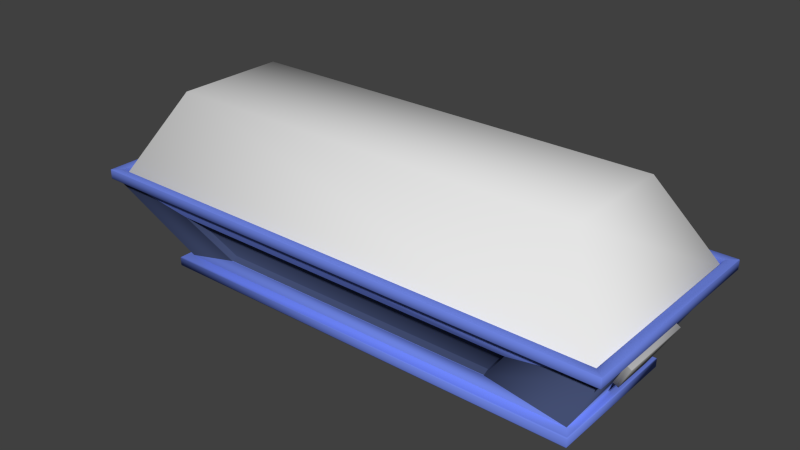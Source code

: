 # Source: DebrisBed.blend  (saved by Blender 2.76.0; exported with 4.5.12 LTS)
import bpy
from mathutils import Matrix  # noqa: F401  (used for matrix-valued properties, if any)

bpy.ops.wm.read_factory_settings(use_empty=True)
scene = bpy.context.scene
scene.name = 'Scene'

# ---- collections
col_collection_1 = bpy.data.collections.new('Collection 1'); scene.collection.children.link(col_collection_1)

# ---- materials (node trees are filled in below, after node groups)
mat_bedbase = bpy.data.materials.new('BedBase')
mat_bedbase.alpha_threshold = 0.0
mat_bedbase.use_transparent_shadow = False
mat_bedbase.diffuse_color = (0.05732, 0.07665, 0.1679, 1.0)
mat_bedbase.roughness = 0.5
mat_bedbase.specular_intensity = 0.0
mat_bed = bpy.data.materials.new('Bed')
mat_bed.alpha_threshold = 0.0
mat_bed.use_transparent_shadow = False
mat_bed.diffuse_color = (0.448, 0.448, 0.448, 1.0)
mat_bed.roughness = 0.5
mat_bed.specular_intensity = 0.0
mat_bedframe = bpy.data.materials.new('BedFrame')
mat_bedframe.alpha_threshold = 0.0
mat_bedframe.use_transparent_shadow = False
mat_bedframe.diffuse_color = (0.1568, 0.2321, 0.7613, 1.0)
mat_bedframe.roughness = 0.5
mat_bedframe.specular_intensity = 0.2474
mat_glass = bpy.data.materials.new('Glass')
mat_glass.alpha_threshold = 0.0
mat_glass.use_transparent_shadow = False
mat_glass.roughness = 0.5

# ---- material node trees

# ---- world
world_world = bpy.data.worlds.new('World'); scene.world = world_world
world_world.color = (0.05088, 0.05088, 0.05088)
world_world.use_sun_shadow = False
world_world.sun_shadow_jitter_overblur = 0.0
world_world.cycles.sampling_method = 'MANUAL'
world_world.cycles.sample_map_resolution = 256

# ---- meshes
me_circle = bpy.data.meshes.new('Circle')
me_circle.from_pydata([(8.74, 3.144, 0.726), (8.293, -2.821, 0.527), (8.293, 2.833, 0.527), (-6.552, -2.821, 0.527), (-6.552, 2.833, 0.527), (7.448, -2.499, 0.04962), (7.448, 2.511, 0.04962), (-5.706, -2.499, 0.04962), (-5.706, 2.511, 0.04962), (8.74, -3.132, 0.726), (-6.998, -3.132, 0.726), (-6.998, 3.144, 0.726), (8.222, 2.734, 0.3882), (8.222, -2.722, 0.3882), (-6.48, -2.722, 0.3882), (-6.48, 2.734, 0.3882), (-6.48, 2.734, 0.726), (-6.48, -2.722, 0.726), (8.222, -2.722, 0.726), (8.222, 2.734, 0.726), (-6.765, 2.965, 0.5833), (-6.779, 2.951, 0.5833), (-6.769, 2.945, 0.5935), (-6.759, 2.955, 0.5935), (-6.769, -2.932, 0.5935), (-6.779, -2.938, 0.5833), (-6.765, -2.952, 0.5833), (-6.759, -2.942, 0.5935), (8.501, -2.942, 0.5935), (8.507, -2.952, 0.5833), (8.521, -2.938, 0.5833), (8.511, -2.932, 0.5935), (8.501, 2.955, 0.5935), (8.511, 2.945, 0.5935), (8.521, 2.951, 0.5833), (8.507, 2.965, 0.5833), (-6.779, 2.951, 0.8583), (-6.765, 2.965, 0.8583), (-6.759, 2.955, 0.8481), (-6.769, 2.945, 0.8481), (-6.779, -2.938, 0.8583), (-6.769, -2.932, 0.8481), (-6.759, -2.942, 0.8481), (-6.765, -2.952, 0.8583), (8.521, -2.938, 0.8583), (8.507, -2.952, 0.8583), (8.501, -2.942, 0.8481), (8.511, -2.932, 0.8481), (8.521, 2.951, 0.8583), (8.511, 2.945, 0.8481), (8.501, 2.955, 0.8481), (8.507, 2.965, 0.8583), (-7.013, 3.189, 0.5788), (-7.029, 3.199, 0.5886), (-7.039, 3.189, 0.5886), (-7.029, 3.177, 0.5788), (-7.039, -3.177, 0.5886), (-7.029, -3.187, 0.5886), (-7.013, -3.177, 0.5788), (-7.029, -3.164, 0.5788), (8.771, -3.187, 0.5886), (8.781, -3.177, 0.5886), (8.771, -3.164, 0.5788), (8.755, -3.177, 0.5788), (8.771, 3.199, 0.5886), (8.755, 3.189, 0.5788), (8.771, 3.177, 0.5788), (8.781, 3.189, 0.5886), (-7.029, 3.177, 0.8628), (-7.039, 3.189, 0.8529), (-7.029, 3.199, 0.8529), (-7.013, 3.189, 0.8627), (-7.029, -3.164, 0.8628), (-7.013, -3.177, 0.8627), (-7.029, -3.187, 0.8529), (-7.039, -3.177, 0.8529), (8.771, -3.164, 0.8628), (8.781, -3.177, 0.8529), (8.771, -3.187, 0.8529), (8.755, -3.177, 0.8627), (8.771, 3.177, 0.8628), (8.755, 3.189, 0.8627), (8.771, 3.199, 0.8529), (8.781, 3.189, 0.8529), (6.233, 2.746, 0.03518), (6.23, 2.751, 0.0435), (6.258, 2.764, 0.04965), (5.245, 2.142, -1.241), (5.25, 2.141, -1.263), (5.228, 2.138, -1.251), (-3.487, 2.138, -1.251), (-3.508, 2.141, -1.263), (-3.503, 2.142, -1.241), (-4.488, 2.751, 0.0435), (-4.492, 2.746, 0.03518), (-4.517, 2.764, 0.04965), (6.233, 2.504, 0.01011), (6.218, 2.493, 0.007296), (6.23, 2.507, 0.01756), (5.246, 2.047, -1.064), (5.228, 2.043, -1.07), (5.234, 2.042, -1.052), (-3.487, 2.043, -1.07), (-3.504, 2.047, -1.064), (-3.492, 2.042, -1.052), (-4.488, 2.507, 0.01756), (-4.476, 2.493, 0.007296), (-4.491, 2.504, 0.01011), (-6.538, 1.153, -0.1311), (-6.542, 1.147, -0.1232), (-6.537, 1.173, -0.1115), (-6.538, -1.141, -0.1311), (-6.537, -1.161, -0.1115), (-6.542, -1.135, -0.1232), (-6.009, -0.6409, -1.093), (-6.004, -0.6267, -1.101), (-5.992, -0.6458, -1.103), (-6.009, 0.6534, -1.093), (-5.992, 0.6583, -1.103), (-6.004, 0.6393, -1.101), (-6.693, 1.153, -0.2166), (-6.702, 1.142, -0.2222), (-6.698, 1.147, -0.2086), (-6.693, -1.141, -0.2166), (-6.698, -1.135, -0.2086), (-6.702, -1.129, -0.2222), (-6.164, -0.6409, -1.179), (-6.173, -0.6303, -1.183), (-6.159, -0.6267, -1.187), (-6.164, 0.6534, -1.179), (-6.159, 0.6393, -1.187), (-6.173, 0.6428, -1.183), (8.279, 1.15, -0.1326), (8.278, 1.17, -0.1129), (8.283, 1.144, -0.1246), (7.751, 0.6515, -1.092), (7.746, 0.6374, -1.1), (7.734, 0.6564, -1.102), (7.746, -0.6248, -1.1), (7.751, -0.6389, -1.092), (7.734, -0.6438, -1.102), (8.279, -1.137, -0.1326), (8.283, -1.131, -0.1246), (8.278, -1.157, -0.1129), (8.408, 1.15, -0.2039), (8.413, 1.144, -0.1959), (8.417, 1.138, -0.2095), (7.88, 0.6515, -1.163), (7.89, 0.6409, -1.167), (7.876, 0.6374, -1.171), (7.876, -0.6248, -1.171), (7.89, -0.6284, -1.167), (7.88, -0.6389, -1.163), (8.408, -1.137, -0.2039), (8.417, -1.126, -0.2095), (8.413, -1.131, -0.1959), (5.162, -2.092, -1.255), (5.177, -2.095, -1.248), (5.183, -2.099, -1.263), (-3.42, -2.092, -1.255), (-3.442, -2.099, -1.263), (-3.436, -2.095, -1.248), (6.148, -2.769, 0.04948), (6.176, -2.78, 0.04965), (6.152, -2.765, 0.04211), (-4.406, -2.769, 0.04948), (-4.411, -2.765, 0.04211), (-4.434, -2.78, 0.04965), (5.162, -1.936, -1.174), (5.166, -1.932, -1.161), (5.177, -1.94, -1.167), (-3.42, -1.936, -1.174), (-3.436, -1.94, -1.167), (-3.425, -1.932, -1.161), (6.148, -2.614, 0.1302), (6.152, -2.61, 0.1229), (6.139, -2.6, 0.126), (-4.406, -2.614, 0.1302), (-4.397, -2.6, 0.126), (-4.411, -2.61, 0.1229), (7.277, 1.764, -1.932), (-5.535, 1.764, -1.932), (7.267, -1.742, -1.95), (-5.526, -1.742, -1.95), (8.482, -2.922, 0.6499), (8.482, 2.934, 0.6499), (-6.74, -2.922, 0.6499), (-6.74, 2.934, 0.6499), (-5.321, -1.63, 3.138), (7.062, -1.63, 3.138), (-5.321, 1.642, 3.138), (7.062, 1.642, 3.138), (-5.225, -2.063, 0.06811), (-3.403, -2.155, 0.07043), (-5.191, 1.929, 0.05553), (-3.467, 2.036, 0.0603), (-5.342, -2.151, 0.1418), (-3.419, -2.216, 0.1836), (-5.329, 2.107, 0.1303), (-3.377, 2.103, 0.1588), (-5.288, -2.234, 0.2683), (-3.358, -2.203, 0.2403), (-5.28, 2.034, 0.2381), (-3.351, 2.12, 0.2387), (-5.291, -2.19, 0.332), (-3.369, -2.19, 0.332), (-5.291, 2.095, 0.332), (-3.369, 2.095, 0.332), (-5.256, -2.109, 0.4392), (-3.394, -2.121, 0.4405), (-5.27, 2.051, 0.4305), (-3.399, 1.969, 0.4116), (-5.205, -2.066, 0.4735), (-3.415, -2.025, 0.4979), (-5.252, 1.932, 0.501), (-3.491, 1.869, 0.4966), (-5.11, -1.817, 0.5423), (-3.585, -1.829, 0.5043), (-5.147, 1.767, 0.5503), (-3.498, 1.75, 0.5216), (-5.22, -0.06106, -0.00625), (-3.412, -0.08924, -0.001654), (-5.569, -0.06842, 0.09861), (-3.099, -0.02406, 0.1234), (-5.645, -0.02475, 0.2131), (-3.087, -0.05106, 0.2917), (-5.628, -0.03394, 0.3514), (-3.075, -0.04216, 0.4016), (-5.544, -0.06882, 0.5774), (-3.107, -0.03454, 0.5449), (-5.471, -0.1062, 0.6453), (-3.163, -0.04597, 0.6357), (-5.139, -0.06056, 0.7042), (-3.506, -0.05226, 0.7059), (-5.043, -1.08, 0.04466), (-5.419, -1.178, 0.1424), (-5.469, -1.159, 0.2379), (-5.505, -1.084, 0.3633), (-5.467, -1.061, 0.5221), (-5.388, -1.048, 0.6362), (-5.009, -0.9515, 0.6401), (-3.598, -1.077, 0.05002), (-3.22, -1.119, 0.181), (-3.191, -1.142, 0.2825), (-3.186, -1.167, 0.387), (-3.226, -1.087, 0.519), (-3.3, -1.018, 0.6095), (-3.669, -0.9509, 0.66), (-3.557, 0.9508, 0.03005), (-3.152, 0.9788, 0.144), (-3.115, 1.011, 0.2667), (-3.164, 1.059, 0.386), (-3.214, 1.016, 0.5211), (-3.287, 0.921, 0.6422), (-3.666, 0.8548, 0.6565), (-5.082, 0.9657, 0.02926), (-5.488, 1.009, 0.1522), (-5.55, 1.042, 0.2416), (-5.528, 0.9845, 0.3656), (-5.477, 0.9594, 0.5373), (-5.398, 0.8998, 0.6276), (-5.009, 0.8428, 0.6756), (7.226, -1.666, -0.209), (7.442, 1.812, -0.2044), (-2.134, -1.6, -0.2339), (-2.384, 1.689, -0.2245), (7.432, -1.888, -0.06253), (7.586, 1.782, 0.02046), (-2.551, -1.864, -0.08549), (-2.542, 1.861, -0.02875), (7.626, -1.785, 0.1887), (7.553, 1.898, 0.133), (-2.741, -1.771, 0.1288), (-2.856, 1.912, 0.1299), (7.524, -1.791, 0.3151), (7.524, 1.876, 0.3151), (-2.823, -1.791, 0.3151), (-2.823, 1.876, 0.3151), (7.334, -1.725, 0.5281), (7.362, 1.829, 0.5306), (-2.764, -1.751, 0.5108), (-2.654, 1.82, 0.4732), (7.233, -1.627, 0.5961), (7.136, 1.789, 0.6447), (-2.604, -1.717, 0.6509), (-2.521, 1.644, 0.642), (6.649, -1.446, 0.7328), (6.677, 1.465, 0.6574), (-2.385, -1.517, 0.7488), (-2.362, 1.631, 0.6916), (2.532, -1.655, -0.3566), (2.598, 1.795, -0.3475), (2.55, -2.323, -0.1484), (2.446, 2.393, -0.09918), (2.447, -2.466, 0.07894), (2.509, 2.415, 0.2351), (2.469, -2.434, 0.3537), (2.488, 2.438, 0.4534), (2.55, -2.275, 0.8026), (2.47, 2.377, 0.7379), (2.638, -2.136, 0.9373), (2.497, 2.269, 0.9182), (2.531, -1.501, 1.054), (2.512, 1.615, 1.058), (4.922, -1.318, -0.2555), (5.151, -2.035, -0.06138), (5.106, -2.131, 0.1283), (4.93, -2.199, 0.3773), (4.877, -2.127, 0.6926), (4.846, -1.977, 0.9193), (4.62, -1.253, 0.9271), (4.915, 1.441, -0.2449), (5.013, 2.162, 0.0153), (5.067, 2.217, 0.2168), (5.125, 2.226, 0.4243), (4.937, 2.15, 0.6866), (4.776, 2.009, 0.8663), (4.618, 1.304, 0.9665), (0.1601, 1.518, -0.2846), (0.09441, 2.29, -0.05826), (0.01829, 2.362, 0.1854), (-0.09287, 2.267, 0.4224), (0.007551, 2.173, 0.6906), (0.2298, 2.034, 0.9312), (0.3851, 1.309, 0.9596), (0.125, -1.393, -0.2861), (0.02377, -2.167, -0.042), (-0.05399, -2.287, 0.1357), (0.08103, -2.244, 0.3819), (0.1397, -2.146, 0.7229), (0.2796, -1.996, 0.9023), (0.4131, -1.253, 0.9975), (7.56, 0.07429, -0.2309), (-2.483, 0.04494, -0.2545), (7.743, -0.05752, -0.03658), (-2.784, -0.003424, -0.07435), (7.828, 0.0572, 0.1538), (-2.932, 0.07197, 0.1208), (7.758, 0.04297, 0.3154), (-2.958, 0.04297, 0.3154), (7.575, 0.05265, 0.5397), (-2.838, 0.0345, 0.5005), (7.404, 0.08281, 0.635), (-2.685, -0.04025, 0.6622), (6.858, 0.008076, 0.7132), (-2.487, 0.05736, 0.7394), (2.521, 0.05788, 1.091), (2.567, 0.07131, -0.3832), (5.031, 0.0623, -0.2765), (4.718, 0.02504, 0.9767), (0.2996, 0.02743, 1.01), (0.031, 0.06368, -0.3133), (-4.314, -2.174, 0.06108), (-4.329, 2.047, 0.04937), (-4.382, -2.251, 0.1575), (-4.354, 2.173, 0.1387), (-4.323, -2.286, 0.2519), (-4.315, 2.144, 0.2356), (-4.33, -2.257, 0.3321), (-4.33, 2.163, 0.3321), (-4.325, -2.18, 0.4433), (-4.334, 2.075, 0.4239), (-4.309, -2.108, 0.4906), (-4.373, 1.962, 0.5041), (-4.348, -1.879, 0.5294), (-4.322, 1.816, 0.5424), (-4.322, -0.05644, 0.7169), (-4.315, -0.07577, -0.01444), (-4.32, -1.111, 0.03847), (-4.339, -0.9794, 0.6601), (-4.338, 0.8773, 0.6766), (-4.319, 0.9901, 0.02022), (-1.695, 1.791, -0.3254), (-1.82, 2.319, -0.0892), (-2.038, 2.388, 0.1359), (-2.082, 2.315, 0.3722), (-1.931, 2.231, 0.6108), (-1.732, 2.054, 0.8398), (-1.556, 1.641, 0.8835), (-1.575, -1.679, -0.3315), (-1.864, -2.26, -0.1119), (-2.014, -2.275, 0.1075), (-1.985, -2.262, 0.3496), (-1.919, -2.185, 0.6499), (-1.751, -2.082, 0.8287), (-1.554, -1.555, 0.9368), (-1.674, 0.04341, 0.9385), (-1.823, 0.05675, -0.3583), (7.456, -2.043, -2.242), (7.488, -2.074, -2.21), (7.478, -2.065, -2.232), (-5.715, -2.043, -2.242), (-5.746, -2.074, -2.21), (-5.737, -2.065, -2.232), (7.498, 2.096, -2.192), (7.466, 2.064, -2.224), (7.488, 2.087, -2.214), (-5.724, 2.065, -2.224), (-5.756, 2.096, -2.192), (-5.747, 2.087, -2.214), (-5.732, 2.06, -1.932), (-5.756, 2.096, -1.963), (-5.749, 2.086, -1.941), (7.498, 2.096, -1.963), (7.473, 2.06, -1.932), (7.491, 2.085, -1.941), (-5.746, -2.074, -1.981), (-5.722, -2.038, -1.95), (-5.739, -2.064, -1.959), (7.464, -2.038, -1.95), (7.488, -2.074, -1.981), (7.481, -2.064, -1.959)], [(136, 137), (140, 138)], [(11, 95, 91, 181), (113, 109, 122, 124), (108, 117, 129, 120), (24, 22, 39, 41), (56, 75, 69, 54), (25, 59, 55, 21), (3, 4, 8, 7), (7, 8, 6, 5), (2, 1, 5, 6), (1, 3, 7, 5), (4, 2, 6, 8), (114, 111, 123, 126), (19, 16, 15, 12), (9, 18, 17, 10), (18, 13, 14, 17), (18, 19, 12, 13), (11, 10, 17, 16), (0, 11, 16, 19), (180, 88, 86, 0), (182, 140, 143, 9), (181, 180, 404, 400), (119, 115, 128, 130), (141, 139, 152, 153), (92, 94, 107, 103), (67, 83, 77, 61), (60, 78, 74, 57), (34, 66, 62, 30), (29, 63, 58, 26), (16, 17, 14, 15), (9, 0, 19, 18), (181, 91, 88, 180), (11, 110, 112, 10), (121, 131, 127, 125), (9, 143, 133, 0), (134, 142, 155, 145), (138, 136, 149, 150), (135, 132, 144, 147), (156, 168, 171, 159), (9, 163, 158, 182), (154, 151, 148, 146), (0, 86, 95, 11), (97, 101, 104, 106), (93, 85, 98, 105), (181, 118, 110, 11), (89, 90, 102, 100), (161, 172, 179, 166), (165, 177, 174, 162), (164, 175, 170, 157), (10, 167, 163, 9), (183, 160, 167, 10), (10, 112, 116, 183), (178, 173, 169, 176), (28, 27, 42, 46), (23, 32, 50, 38), (36, 68, 72, 40), (44, 76, 80, 48), (43, 73, 79, 45), (51, 81, 71, 37), (33, 31, 47, 49), (53, 70, 82, 64), (20, 23, 22, 21), (24, 27, 26, 25), (28, 31, 30, 29), (32, 35, 34, 33), (36, 39, 38, 37), (40, 43, 42, 41), (44, 47, 46, 45), (48, 51, 50, 49), (52, 55, 54, 53), (56, 59, 58, 57), (60, 63, 62, 61), (64, 67, 66, 65), (68, 71, 70, 69), (72, 75, 74, 73), (76, 79, 78, 77), (80, 83, 82, 81), (48, 49, 47, 44), (49, 50, 32, 33), (40, 41, 39, 36), (31, 28, 46, 47), (37, 38, 50, 51), (45, 46, 42, 43), (41, 42, 27, 24), (33, 34, 30, 31), (28, 29, 26, 27), (23, 20, 35, 32), (22, 23, 38, 39), (24, 25, 21, 22), (83, 80, 76, 77), (82, 83, 67, 64), (75, 72, 68, 69), (60, 61, 77, 78), (70, 71, 81, 82), (78, 79, 73, 74), (74, 75, 56, 57), (66, 67, 61, 62), (63, 60, 57, 58), (52, 53, 64, 65), (53, 54, 69, 70), (59, 56, 54, 55), (20, 21, 55, 52), (58, 59, 25, 26), (34, 35, 65, 66), (29, 30, 62, 63), (44, 45, 79, 76), (72, 73, 43, 40), (36, 37, 71, 68), (80, 81, 51, 48), (20, 52, 65, 35), (84, 85, 86), (87, 88, 89), (90, 91, 92), (93, 94, 95), (96, 97, 98), (99, 100, 101), (102, 103, 104), (105, 106, 107), (86, 88, 87, 84), (90, 89, 88, 91), (95, 86, 85, 93), (91, 95, 94, 92), (96, 99, 101, 97), (104, 101, 100, 102), (105, 98, 97, 106), (103, 107, 106, 104), (89, 100, 99, 87), (98, 85, 84, 96), (93, 105, 107, 94), (102, 90, 92, 103), (84, 87, 99, 96), (108, 109, 110), (111, 112, 113), (114, 115, 116), (117, 118, 119), (120, 121, 122), (123, 124, 125), (126, 127, 128), (129, 130, 131), (132, 133, 134), (141, 142, 143), (144, 145, 146), (147, 148, 149), (150, 151, 152), (153, 154, 155), (156, 158, 157), (159, 161, 160), (162, 164, 163), (165, 167, 166), (168, 170, 169), (171, 173, 172), (174, 176, 175), (177, 179, 178), (111, 114, 116, 112), (117, 108, 110, 118), (112, 110, 109, 113), (115, 119, 118, 116), (125, 127, 126, 123), (131, 121, 120, 129), (124, 122, 121, 125), (127, 131, 130, 128), (108, 120, 122, 109), (123, 111, 113, 124), (119, 130, 129, 117), (114, 126, 128, 115), (132, 135, 137, 133), (139, 141, 143, 140), (133, 143, 142, 134), (146, 148, 147, 144), (148, 151, 150, 149), (151, 154, 153, 152), (145, 155, 154, 146), (141, 153, 155, 142), (144, 132, 134, 145), (135, 147, 149, 136), (152, 139, 138, 150), (158, 156, 159, 160), (162, 163, 167, 165), (157, 158, 163, 164), (166, 167, 160, 161), (168, 169, 173, 171), (176, 174, 177, 178), (169, 170, 175, 176), (178, 179, 172, 173), (156, 157, 170, 168), (174, 175, 164, 162), (161, 159, 171, 172), (165, 166, 179, 177), (182, 158, 160, 183), (397, 395, 388, 391), (403, 410, 389, 394), (182, 183, 407, 409), (137, 140, 182, 180), (118, 181, 183, 116), (406, 401, 398, 392), (410, 406, 392, 389), (180, 182, 409, 404), (401, 403, 394, 398), (0, 133, 137, 180), (188, 186, 184, 189), (190, 187, 186, 188), (189, 184, 185, 191), (191, 185, 187, 190), (190, 188, 189, 191), (371, 353, 195, 248), (249, 199, 203, 250), (248, 195, 199, 249), (234, 192, 196, 235), (353, 194, 198, 355), (352, 193, 197, 354), (357, 202, 206, 359), (235, 196, 200, 236), (355, 198, 202, 357), (354, 197, 201, 356), (358, 205, 209, 360), (356, 201, 205, 358), (250, 203, 207, 251), (236, 200, 204, 237), (252, 211, 215, 253), (251, 207, 211, 252), (237, 204, 208, 238), (359, 206, 210, 361), (363, 214, 218, 365), (238, 208, 212, 239), (361, 210, 214, 363), (360, 209, 213, 362), (370, 254, 219, 365), (362, 213, 217, 364), (253, 215, 219, 254), (239, 212, 216, 240), (260, 230, 232, 261), (246, 231, 233, 247), (369, 247, 233, 366), (259, 228, 230, 260), (258, 226, 228, 259), (244, 227, 229, 245), (245, 229, 231, 246), (257, 224, 226, 258), (243, 225, 227, 244), (256, 222, 224, 257), (255, 220, 222, 256), (241, 221, 223, 242), (242, 223, 225, 243), (368, 367, 221, 241), (352, 368, 241, 193), (197, 242, 243, 201), (193, 241, 242, 197), (201, 243, 244, 205), (209, 245, 246, 213), (205, 244, 245, 209), (364, 217, 247, 369), (213, 246, 247, 217), (230, 239, 240, 232), (228, 238, 239, 230), (226, 237, 238, 228), (224, 236, 237, 226), (222, 235, 236, 224), (220, 234, 235, 222), (194, 255, 256, 198), (198, 256, 257, 202), (202, 257, 258, 206), (206, 258, 259, 210), (210, 259, 260, 214), (214, 260, 261, 218), (231, 253, 254, 233), (366, 233, 254, 370), (227, 251, 252, 229), (229, 252, 253, 231), (225, 250, 251, 227), (221, 248, 249, 223), (223, 249, 250, 225), (367, 371, 248, 221), (387, 333, 265, 372), (373, 269, 273, 374), (372, 265, 269, 373), (304, 262, 266, 305), (333, 264, 268, 335), (332, 263, 267, 334), (337, 272, 276, 339), (305, 266, 270, 306), (335, 268, 272, 337), (334, 267, 271, 336), (338, 275, 279, 340), (336, 271, 275, 338), (374, 273, 277, 375), (306, 270, 274, 307), (376, 281, 285, 377), (375, 277, 281, 376), (307, 274, 278, 308), (339, 276, 280, 341), (343, 284, 288, 345), (308, 278, 282, 309), (341, 280, 284, 343), (340, 279, 283, 342), (386, 378, 289, 345), (342, 283, 287, 344), (377, 285, 289, 378), (309, 282, 286, 310), (330, 300, 302, 331), (316, 301, 303, 317), (349, 317, 303, 346), (329, 298, 300, 330), (328, 296, 298, 329), (314, 297, 299, 315), (315, 299, 301, 316), (327, 294, 296, 328), (313, 295, 297, 314), (326, 292, 294, 327), (325, 290, 292, 326), (311, 291, 293, 312), (312, 293, 295, 313), (348, 347, 291, 311), (332, 348, 311, 263), (267, 312, 313, 271), (263, 311, 312, 267), (271, 313, 314, 275), (279, 315, 316, 283), (275, 314, 315, 279), (344, 287, 317, 349), (283, 316, 317, 287), (300, 309, 310, 302), (298, 308, 309, 300), (296, 307, 308, 298), (294, 306, 307, 296), (292, 305, 306, 294), (290, 304, 305, 292), (379, 325, 326, 380), (380, 326, 327, 381), (381, 327, 328, 382), (382, 328, 329, 383), (383, 329, 330, 384), (384, 330, 331, 385), (301, 323, 324, 303), (346, 303, 324, 350), (297, 321, 322, 299), (299, 322, 323, 301), (295, 320, 321, 297), (291, 318, 319, 293), (293, 319, 320, 295), (347, 351, 318, 291), (290, 325, 351, 347), (302, 346, 350, 331), (286, 344, 349, 310), (262, 304, 348, 332), (304, 290, 347, 348), (310, 349, 346, 302), (282, 342, 344, 286), (385, 386, 345, 288), (278, 340, 342, 282), (281, 341, 343, 285), (285, 343, 345, 289), (277, 339, 341, 281), (270, 336, 338, 274), (274, 338, 340, 278), (266, 334, 336, 270), (269, 335, 337, 273), (273, 337, 339, 277), (262, 332, 334, 266), (265, 333, 335, 269), (379, 264, 333, 387), (220, 255, 371, 367), (232, 366, 370, 261), (216, 364, 369, 240), (192, 234, 368, 352), (234, 220, 367, 368), (240, 369, 366, 232), (212, 362, 364, 216), (261, 370, 365, 218), (208, 360, 362, 212), (211, 361, 363, 215), (215, 363, 365, 219), (207, 359, 361, 211), (200, 356, 358, 204), (204, 358, 360, 208), (196, 354, 356, 200), (199, 355, 357, 203), (203, 357, 359, 207), (192, 352, 354, 196), (195, 353, 355, 199), (255, 194, 353, 371), (325, 379, 387, 351), (331, 350, 386, 385), (284, 384, 385, 288), (280, 383, 384, 284), (276, 382, 383, 280), (272, 381, 382, 276), (268, 380, 381, 272), (264, 379, 380, 268), (323, 377, 378, 324), (350, 324, 378, 386), (321, 375, 376, 322), (322, 376, 377, 323), (320, 374, 375, 321), (318, 372, 373, 319), (319, 373, 374, 320), (351, 387, 372, 318), (398, 394, 396, 399), (399, 396, 395, 397), (388, 395, 396, 390), (390, 396, 394, 389), (392, 398, 399, 393), (393, 399, 397, 391), (391, 388, 390, 393), (393, 390, 389, 392), (410, 403, 405, 411), (411, 405, 404, 409), (407, 400, 402, 408), (408, 402, 401, 406), (400, 404, 405, 402), (402, 405, 403, 401), (406, 410, 411, 408), (408, 411, 409, 407), (183, 181, 400, 407)])
me_circle.polygons.foreach_set('use_smooth', [True] * 412)
me_circle.polygons.foreach_set('material_index', [0, 1, 1, 2, 2, 2, 1, 1, 1, 1, 1, 1, 2, 2, 2, 2, 2, 2, 0, 0, 2, 1, 1, 0, 2, 2, 2, 2, 2, 2, 2, 2, 1, 2, 1, 1, 1, 0, 0, 1, 2, 0, 0, 0, 0, 0, 0, 0, 2, 0, 0, 0, 2, 2, 2, 2, 2, 2, 2, 2, 2, 2, 2, 2, 2, 2, 2, 2, 2, 2, 2, 2, 2, 2, 2, 2, 2, 2, 2, 2, 2, 2, 2, 2, 2, 2, 2, 2, 2, 2, 2, 2, 2, 2, 2, 2, 2, 2, 2, 2, 2, 2, 2, 2, 2, 2, 2, 2, 2, 0, 0, 0, 0, 0, 0, 0, 0, 0, 0, 2, 0, 0, 0, 0, 0, 0, 0, 0, 0, 0, 1, 1, 1, 1, 1, 1, 1, 1, 1, 1, 1, 1, 1, 1, 0, 0, 0, 0, 0, 0, 0, 0, 1, 1, 2, 1, 1, 1, 1, 1, 1, 1, 1, 1, 1, 1, 2, 1, 1, 1, 1, 1, 1, 1, 1, 2, 0, 0, 0, 0, 0, 0, 0, 0, 0, 0, 0, 2, 2, 2, 2, 2, 2, 2, 2, 2, 2, 0, 3, 3, 3, 3, 3, 1, 1, 1, 1, 1, 1, 1, 1, 1, 1, 1, 1, 1, 1, 1, 1, 1, 1, 1, 1, 1, 1, 1, 1, 1, 1, 1, 1, 1, 1, 1, 1, 1, 1, 1, 1, 1, 1, 1, 1, 1, 1, 1, 1, 1, 1, 1, 1, 1, 1, 1, 1, 1, 1, 1, 1, 1, 1, 1, 1, 1, 1, 1, 1, 1, 1, 1, 1, 1, 1, 1, 1, 1, 1, 1, 1, 1, 1, 1, 1, 1, 1, 1, 1, 1, 1, 1, 1, 1, 1, 1, 1, 1, 1, 1, 1, 1, 1, 1, 1, 1, 1, 1, 1, 1, 1, 1, 1, 1, 1, 1, 1, 1, 1, 1, 1, 1, 1, 1, 1, 1, 1, 1, 1, 1, 1, 1, 1, 1, 1, 1, 1, 1, 1, 1, 1, 1, 1, 1, 1, 1, 1, 1, 1, 1, 1, 1, 1, 1, 1, 1, 1, 1, 1, 1, 1, 1, 1, 1, 1, 1, 1, 1, 1, 1, 1, 1, 1, 1, 1, 1, 1, 1, 1, 1, 1, 1, 1, 1, 1, 1, 1, 1, 1, 1, 1, 1, 1, 1, 1, 1, 1, 2, 2, 2, 2, 2, 2, 2, 2, 2, 2, 2, 2, 2, 2, 2, 2, 2])
me_circle.materials.append(mat_bedbase)
me_circle.materials.append(mat_bed)
me_circle.materials.append(mat_bedframe)
me_circle.materials.append(mat_glass)
me_circle.use_remesh_preserve_volume = False
me_circle.use_remesh_preserve_attributes = False
me_circle.use_mirror_vertex_groups = False
me_circle.update()

# ---- objects
ob_circle = bpy.data.objects.new('Circle', me_circle)

# ---- transforms, parenting, visibility, modifiers, constraints
ob_circle.location = (-0.04939, 1.551, 1.148)
ob_circle.scale = (0.3535, 0.3535, 0.3535)
ob_circle.lineart.crease_threshold = 0.0

# ---- collection membership
col_collection_1.objects.link(ob_circle)

# ---- scene / render settings (as saved in the file)
scene.frame_start = 1; scene.frame_end = 250; scene.frame_set(0)
scene.render.engine = 'BLENDER_EEVEE_NEXT'
scene.render.resolution_percentage = 50
scene.render.dither_intensity = 0.0
scene.cycles.use_denoising = False
scene.cycles.samples = 10
scene.cycles.sampling_pattern = 'TABULATED_SOBOL'
scene.cycles.light_sampling_threshold = 0.0
scene.cycles.use_adaptive_sampling = False
scene.cycles.use_light_tree = False
scene.cycles.blur_glossy = 0.0
scene.cycles.pixel_filter_type = 'GAUSSIAN'
scene.cycles.sample_clamp_indirect = 0.0
scene.view_settings.view_transform = 'Standard'
bpy.context.view_layer.update()

# ---- added for rendering (the .blend has no active camera and no usable light): camera, sun
cam_auto = bpy.data.cameras.new('AutoCamera')
cam_auto.lens = 50.0
cam_auto.sensor_width = 36.0
cam_auto.clip_end = 1000.0
ob_auto_camera = bpy.data.objects.new('AutoCamera', cam_auto)
scene.collection.objects.link(ob_auto_camera)
ob_auto_camera.location = (6.10975, -5.4679, 5.98706)
ob_auto_camera.rotation_euler = (1.09748, -7.21219e-08, 0.694738)
scene.camera = ob_auto_camera
light_auto_sun = bpy.data.lights.new('AutoSun', 'SUN')
light_auto_sun.energy = 3.0
light_auto_sun.angle = 0.0523599
ob_auto_sun = bpy.data.objects.new('AutoSun', light_auto_sun)
scene.collection.objects.link(ob_auto_sun)
ob_auto_sun.rotation_euler = (0.872665, 0.174533, 0.523599)
bpy.context.view_layer.update()
